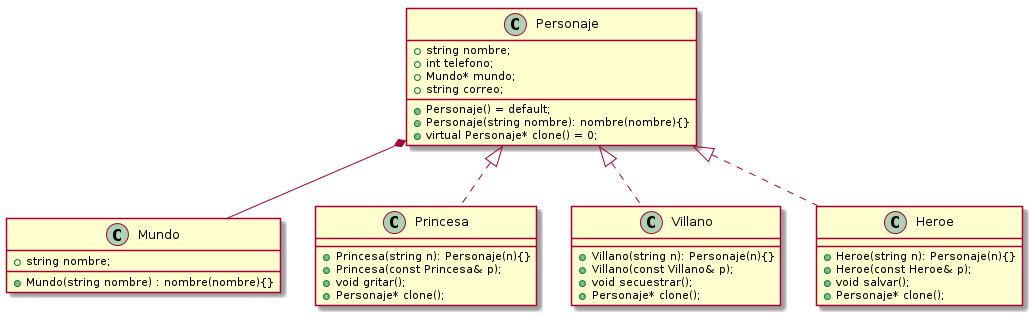

The diagram above was rendered by PlantUML. Its source (embedded in the PNG):
@startuml
Class Mundo {
  +Mundo(string nombre) : nombre(nombre){}
  +string nombre;
}

Class Personaje{
      +Personaje() = default;
      +Personaje(string nombre): nombre(nombre){}
      +string nombre;
      +int telefono;
      +Mundo* mundo;
      +string correo;
      +virtual Personaje* clone() = 0;
}

Class Princesa {
    +Princesa(string n): Personaje(n){}
    +Princesa(const Princesa& p);
    +void gritar();
    +Personaje* clone();
}

Class Villano {
  +Villano(string n): Personaje(n){}
  +Villano(const Villano& p);
  +void secuestrar();
  +Personaje* clone();
}

Class Heroe {
  +Heroe(string n): Personaje(n){}
  +Heroe(const Heroe& p);
  +void salvar();
  +Personaje* clone();
}

Personaje <|.. Heroe
Personaje <|.. Princesa
Personaje <|.. Villano
Personaje *-- Mundo

@enduml